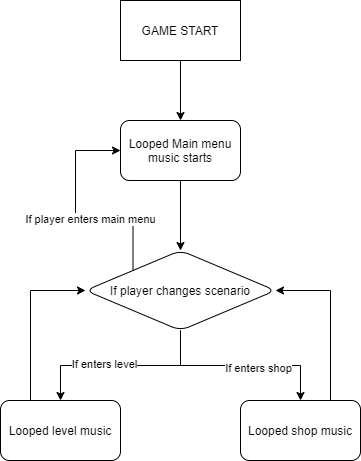

The diagram above was exported from draw.io. Its source (the exported page's mxGraphModel, read from the mxfile embedded in the PNG):
<mxGraphModel dx="1422" dy="737" grid="1" gridSize="10" guides="1" tooltips="1" connect="1" arrows="1" fold="1" page="1" pageScale="1" pageWidth="827" pageHeight="1169" math="0" shadow="0">
  <root>
    <mxCell id="WIyWlLk6GJQsqaUBKTNV-0" />
    <mxCell id="WIyWlLk6GJQsqaUBKTNV-1" parent="WIyWlLk6GJQsqaUBKTNV-0" />
    <mxCell id="1q5BZQc6LWWUI03vEar8-31" value="" style="edgeStyle=orthogonalEdgeStyle;rounded=0;orthogonalLoop=1;jettySize=auto;html=1;" edge="1" parent="WIyWlLk6GJQsqaUBKTNV-1" source="1q5BZQc6LWWUI03vEar8-3" target="1q5BZQc6LWWUI03vEar8-16">
      <mxGeometry relative="1" as="geometry" />
    </mxCell>
    <mxCell id="1q5BZQc6LWWUI03vEar8-3" value="Looped Main menu music starts" style="rounded=1;whiteSpace=wrap;html=1;" vertex="1" parent="WIyWlLk6GJQsqaUBKTNV-1">
      <mxGeometry x="340" y="180" width="120" height="60" as="geometry" />
    </mxCell>
    <mxCell id="1q5BZQc6LWWUI03vEar8-19" value="" style="edgeStyle=orthogonalEdgeStyle;rounded=0;orthogonalLoop=1;jettySize=auto;html=1;" edge="1" parent="WIyWlLk6GJQsqaUBKTNV-1" source="1q5BZQc6LWWUI03vEar8-16" target="1q5BZQc6LWWUI03vEar8-18">
      <mxGeometry relative="1" as="geometry" />
    </mxCell>
    <mxCell id="1q5BZQc6LWWUI03vEar8-21" value="If enters level" style="edgeLabel;html=1;align=center;verticalAlign=middle;resizable=0;points=[];" vertex="1" connectable="0" parent="1q5BZQc6LWWUI03vEar8-19">
      <mxGeometry x="0.1789" y="-2" relative="1" as="geometry">
        <mxPoint as="offset" />
      </mxGeometry>
    </mxCell>
    <mxCell id="1q5BZQc6LWWUI03vEar8-16" value="If player changes scenario" style="rhombus;whiteSpace=wrap;html=1;rounded=1;" vertex="1" parent="WIyWlLk6GJQsqaUBKTNV-1">
      <mxGeometry x="305" y="310" width="190" height="80" as="geometry" />
    </mxCell>
    <mxCell id="1q5BZQc6LWWUI03vEar8-18" value="Looped level music" style="whiteSpace=wrap;html=1;rounded=1;" vertex="1" parent="WIyWlLk6GJQsqaUBKTNV-1">
      <mxGeometry x="220" y="460" width="120" height="60" as="geometry" />
    </mxCell>
    <mxCell id="1q5BZQc6LWWUI03vEar8-20" value="" style="endArrow=classic;html=1;rounded=0;edgeStyle=orthogonalEdgeStyle;exitX=0.25;exitY=0;exitDx=0;exitDy=0;entryX=0;entryY=0.5;entryDx=0;entryDy=0;" edge="1" parent="WIyWlLk6GJQsqaUBKTNV-1" source="1q5BZQc6LWWUI03vEar8-18" target="1q5BZQc6LWWUI03vEar8-16">
      <mxGeometry width="50" height="50" relative="1" as="geometry">
        <mxPoint x="116" y="420" as="sourcePoint" />
        <mxPoint x="166" y="370" as="targetPoint" />
      </mxGeometry>
    </mxCell>
    <mxCell id="1q5BZQc6LWWUI03vEar8-22" value="Looped shop music" style="whiteSpace=wrap;html=1;rounded=1;" vertex="1" parent="WIyWlLk6GJQsqaUBKTNV-1">
      <mxGeometry x="460" y="460" width="120" height="60" as="geometry" />
    </mxCell>
    <mxCell id="1q5BZQc6LWWUI03vEar8-24" value="" style="edgeStyle=orthogonalEdgeStyle;rounded=0;orthogonalLoop=1;jettySize=auto;html=1;entryX=0.5;entryY=0;entryDx=0;entryDy=0;exitX=0.5;exitY=1;exitDx=0;exitDy=0;" edge="1" parent="WIyWlLk6GJQsqaUBKTNV-1" source="1q5BZQc6LWWUI03vEar8-16" target="1q5BZQc6LWWUI03vEar8-22">
      <mxGeometry relative="1" as="geometry">
        <mxPoint x="410" y="400" as="sourcePoint" />
        <mxPoint x="290" y="470" as="targetPoint" />
      </mxGeometry>
    </mxCell>
    <mxCell id="1q5BZQc6LWWUI03vEar8-25" value="If enters shop" style="edgeLabel;html=1;align=center;verticalAlign=middle;resizable=0;points=[];" vertex="1" connectable="0" parent="1q5BZQc6LWWUI03vEar8-24">
      <mxGeometry x="0.1789" y="-2" relative="1" as="geometry">
        <mxPoint as="offset" />
      </mxGeometry>
    </mxCell>
    <mxCell id="1q5BZQc6LWWUI03vEar8-26" value="" style="endArrow=classic;html=1;rounded=0;edgeStyle=orthogonalEdgeStyle;exitX=0.75;exitY=0;exitDx=0;exitDy=0;entryX=1;entryY=0.5;entryDx=0;entryDy=0;" edge="1" parent="WIyWlLk6GJQsqaUBKTNV-1" source="1q5BZQc6LWWUI03vEar8-22" target="1q5BZQc6LWWUI03vEar8-16">
      <mxGeometry width="50" height="50" relative="1" as="geometry">
        <mxPoint x="586" y="410" as="sourcePoint" />
        <mxPoint x="636" y="360" as="targetPoint" />
      </mxGeometry>
    </mxCell>
    <mxCell id="1q5BZQc6LWWUI03vEar8-30" value="" style="edgeStyle=orthogonalEdgeStyle;rounded=0;orthogonalLoop=1;jettySize=auto;html=1;" edge="1" parent="WIyWlLk6GJQsqaUBKTNV-1" source="1q5BZQc6LWWUI03vEar8-29" target="1q5BZQc6LWWUI03vEar8-3">
      <mxGeometry relative="1" as="geometry" />
    </mxCell>
    <mxCell id="1q5BZQc6LWWUI03vEar8-29" value="GAME START" style="rounded=0;whiteSpace=wrap;html=1;" vertex="1" parent="WIyWlLk6GJQsqaUBKTNV-1">
      <mxGeometry x="340" y="60" width="120" height="60" as="geometry" />
    </mxCell>
    <mxCell id="1q5BZQc6LWWUI03vEar8-32" value="" style="endArrow=classic;html=1;rounded=0;edgeStyle=orthogonalEdgeStyle;exitX=0;exitY=0;exitDx=0;exitDy=0;entryX=0;entryY=0.5;entryDx=0;entryDy=0;" edge="1" parent="WIyWlLk6GJQsqaUBKTNV-1" source="1q5BZQc6LWWUI03vEar8-16" target="1q5BZQc6LWWUI03vEar8-3">
      <mxGeometry width="50" height="50" relative="1" as="geometry">
        <mxPoint x="250" y="300" as="sourcePoint" />
        <mxPoint x="300" y="250" as="targetPoint" />
      </mxGeometry>
    </mxCell>
    <mxCell id="1q5BZQc6LWWUI03vEar8-33" value="If player enters main menu" style="edgeLabel;html=1;align=center;verticalAlign=middle;resizable=0;points=[];" vertex="1" connectable="0" parent="1q5BZQc6LWWUI03vEar8-32">
      <mxGeometry x="-0.1146" y="3" relative="1" as="geometry">
        <mxPoint x="1" as="offset" />
      </mxGeometry>
    </mxCell>
  </root>
</mxGraphModel>